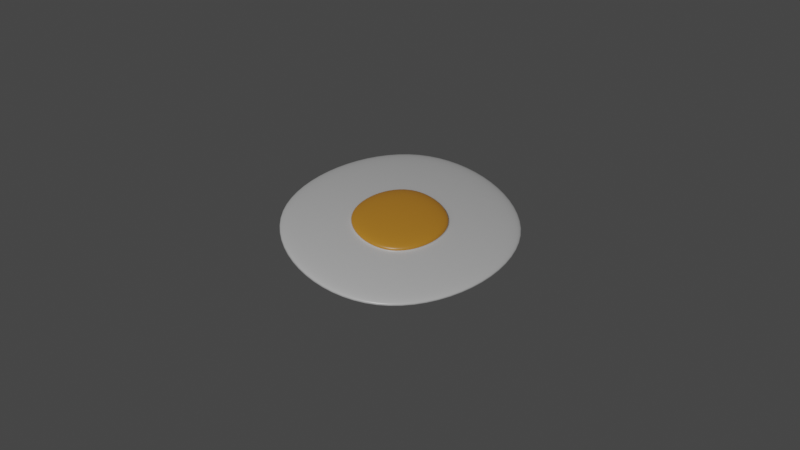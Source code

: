 # Source: fried-egg.blend  (saved by Blender 2.83.20; exported with 4.5.12 LTS)
import bpy
from mathutils import Matrix  # noqa: F401  (used for matrix-valued properties, if any)

bpy.ops.wm.read_factory_settings(use_empty=True)
scene = bpy.context.scene
scene.name = 'Scene'

# ---- collections
col_collection = bpy.data.collections.new('Collection'); scene.collection.children.link(col_collection)

# ---- materials (node trees are filled in below, after node groups)
mat_material_001 = bpy.data.materials.new('Material.001')
mat_material_001.use_transparent_shadow = False
mat_material_002 = bpy.data.materials.new('Material.002')
mat_material_002.use_transparent_shadow = False

# ---- node groups
ng_auto_smooth = bpy.data.node_groups.new('Auto Smooth', 'GeometryNodeTree')
_s = ng_auto_smooth.interface.new_socket(name='Geometry', in_out='OUTPUT', socket_type='NodeSocketGeometry')
_s = ng_auto_smooth.interface.new_socket(name='Geometry', in_out='INPUT', socket_type='NodeSocketGeometry')
_s = ng_auto_smooth.interface.new_socket(name='Angle', in_out='INPUT', socket_type='NodeSocketFloat')
_s.subtype = 'ANGLE'
_s.min_value = 0.0
_s.max_value = 3.142
ng_auto_smooth.is_modifier = True
_N = ng_auto_smooth.nodes; _L = ng_auto_smooth.links
n0 = _N.new('NodeGroupOutput'); n0.name = 'Group Output'; n0.location = (480, -100)
n1 = _N.new('NodeGroupInput'); n1.name = 'Group Input'; n1.location = (-420, -300)
n2 = _N.new('NodeGroupInput'); n2.name = 'Group Input.001'; n2.location = (-60, -100)
n3 = _N.new('GeometryNodeSetShadeSmooth'); n3.name = 'Set Shade Smooth'; n3.location = (120, -100)
n3.domain = 'EDGE'
n4 = _N.new('GeometryNodeSetShadeSmooth'); n4.name = 'Set Shade Smooth.001'; n4.location = (300, -100)
n5 = _N.new('GeometryNodeInputMeshEdgeAngle'); n5.name = 'Edge Angle'; n5.location = (-420, -220)
n6 = _N.new('GeometryNodeInputEdgeSmooth'); n6.name = 'Is Edge Smooth'; n6.location = (-60, -160)
n7 = _N.new('GeometryNodeInputShadeSmooth'); n7.name = 'Is Face Smooth'; n7.location = (-240, -340)
n8 = _N.new('FunctionNodeBooleanMath'); n8.name = 'Boolean Math'; n8.location = (-60, -220)
n9 = _N.new('FunctionNodeCompare'); n9.name = 'Compare'; n9.location = (-240, -180)
n9.operation = 'LESS_EQUAL'
_L.new(n5.outputs[0], n9.inputs[0])
_L.new(n4.outputs[0], n0.inputs[0])
_L.new(n1.outputs[1], n9.inputs[1])
_L.new(n9.outputs[0], n8.inputs[0])
_L.new(n7.outputs[0], n8.inputs[1])
_L.new(n2.outputs[0], n3.inputs[0])
_L.new(n6.outputs[0], n3.inputs[1])
_L.new(n3.outputs[0], n4.inputs[0])
_L.new(n8.outputs[0], n3.inputs[2])
n0.is_active_output = True

# ---- material node trees
mat_material_001.use_nodes = True; mat_material_001.node_tree.nodes.clear()
_N = mat_material_001.node_tree.nodes; _L = mat_material_001.node_tree.links
n0 = _N.new('ShaderNodeBsdfPrincipled'); n0.name = 'Principled BSDF'; n0.location = (10, 300)
n0.distribution = 'GGX'
n0.subsurface_method = 'BURLEY'
n0.inputs[0].default_value = (0.814, 0.814, 0.814, 1.0)
n0.inputs[2].default_value = 0.3077
n0.inputs[3].default_value = 1.45
n0.inputs[13].default_value = 0.8718
n0.inputs[27].default_value = (0.0, 0.0, 0.0, 1.0)
n0.inputs[28].default_value = 1.0
n1 = _N.new('ShaderNodeOutputMaterial'); n1.name = 'Material Output'; n1.location = (300, 300)
_L.new(n0.outputs[0], n1.inputs[0])
n1.is_active_output = True
mat_material_002.use_nodes = True; mat_material_002.node_tree.nodes.clear()
_N = mat_material_002.node_tree.nodes; _L = mat_material_002.node_tree.links
n0 = _N.new('ShaderNodeBsdfPrincipled'); n0.name = 'Principled BSDF'; n0.location = (10, 300)
n0.distribution = 'GGX'
n0.subsurface_method = 'BURLEY'
n0.inputs[0].default_value = (0.8, 0.3349, 0.03172, 1.0)
n0.inputs[2].default_value = 0.359
n0.inputs[3].default_value = 1.45
n0.inputs[13].default_value = 0.8718
n0.inputs[27].default_value = (0.0, 0.0, 0.0, 1.0)
n0.inputs[28].default_value = 1.0
n1 = _N.new('ShaderNodeOutputMaterial'); n1.name = 'Material Output'; n1.location = (300, 300)
_L.new(n0.outputs[0], n1.inputs[0])
n1.is_active_output = True

# ---- world
world_world = bpy.data.worlds.new('World'); scene.world = world_world
world_world.use_nodes = True; world_world.node_tree.nodes.clear()
_N = world_world.node_tree.nodes; _L = world_world.node_tree.links
n0 = _N.new('ShaderNodeOutputWorld'); n0.name = 'World Output'; n0.location = (300, 300)
n1 = _N.new('ShaderNodeBackground'); n1.name = 'Background'; n1.location = (10, 300)
n1.inputs[0].default_value = (0.05088, 0.05088, 0.05088, 1.0)
_L.new(n1.outputs[0], n0.inputs[0])
n0.is_active_output = True
world_world.color = (0.05088, 0.05088, 0.05088)
world_world.use_sun_shadow = False
world_world.sun_shadow_jitter_overblur = 0.0

# ---- cameras
cam_camera = bpy.data.cameras.new('Camera')
cam_camera.clip_end = 100.0
cam_camera.ortho_scale = 7.314

# ---- lights
light_light = bpy.data.lights.new('Light', 'POINT')
light_light.transmission_factor = 0.0
light_light.energy = 1000.0
light_light.shadow_soft_size = 0.1
light_light.shadow_maximum_resolution = 0.006
light_light.use_absolute_resolution = True

# ---- meshes
me_cube = bpy.data.meshes.new('Cube')
me_cube.from_pydata([(0.4023, 0.4023, 0.1085), (1.0, 1.0, -0.1415), (0.4023, -0.4023, 0.1085), (1.0, -1.0, -0.1415), (-0.4023, 0.4023, 0.1085), (-1.0, 1.0, -0.01041), (-0.4023, -0.4023, 0.1085), (-1.0, -1.0, -0.01041), (1.0, -1.0, 0.1085), (-1.0, -1.0, 0.1085), (1.0, 1.0, 0.1085), (-1.0, 1.0, 0.1085), (0.4023, -0.4023, 0.2663), (-0.4023, -0.4023, 0.2663), (0.4023, 0.4023, 0.2663), (-0.4023, 0.4023, 0.2663), (0.4159, -0.4159, 0.1085), (-0.4159, -0.4159, 0.1085), (0.4159, 0.4159, 0.1085), (-0.4159, 0.4159, 0.1085), (1.0, 1.0, 0.02233), (-1.0, -1.0, 0.02233), (1.0, -1.0, 0.02233), (-1.0, 1.0, 0.02233)], [], [(4, 6, 13, 15), (22, 8, 9, 21), (21, 9, 11, 23), (5, 1, 3, 7), (20, 10, 8, 22), (23, 11, 10, 20), (16, 17, 9, 8), (18, 16, 8, 10), (17, 19, 11, 9), (19, 18, 10, 11), (14, 15, 13, 12), (6, 2, 12, 13), (0, 4, 15, 14), (2, 0, 14, 12), (4, 0, 18, 19), (6, 4, 19, 17), (0, 2, 16, 18), (2, 6, 17, 16), (5, 23, 20, 1), (1, 20, 22, 3), (7, 21, 23, 5), (3, 22, 21, 7)])
me_cube.polygons.foreach_set('use_smooth', [True] * 22)
me_cube.polygons.foreach_set('material_index', [1, 0, 0, 0, 0, 0, 0, 0, 0, 0, 1, 1, 1, 1, 0, 0, 0, 0, 0, 0, 0, 0])
_uv = me_cube.uv_layers.new(name='UVMap')
_uv.uv.foreach_set('vector', [0.8003, 0.5747, 0.8003, 0.6753, 0.8003, 0.6753, 0.8003, 0.5747, 0.4077, 0.75, 0.625, 0.75, 0.625, 1.0, 0.4077, 1.0, 0.4077, 0.0, 0.625, 0.0, 0.625, 0.25, 0.4077, 0.25, 0.125, 0.5, 0.375, 0.5, 0.375, 0.75, 0.125, 0.75, 0.4077, 0.5, 0.625, 0.5, 0.625, 0.75, 0.4077, 0.75, 0.4077, 0.25, 0.625, 0.25, 0.625, 0.5, 0.4077, 0.5, 0.698, 0.677, 0.802, 0.677, 0.875, 0.75, 0.625, 0.75, 0.698, 0.573, 0.698, 0.677, 0.625, 0.75, 0.625, 0.5, 0.802, 0.677, 0.802, 0.573, 0.875, 0.5, 0.875, 0.75, 0.802, 0.573, 0.698, 0.573, 0.625, 0.5, 0.875, 0.5, 0.6997, 0.5747, 0.8003, 0.5747, 0.8003, 0.6753, 0.6997, 0.6753, 0.8003, 0.6753, 0.6997, 0.6753, 0.6997, 0.6753, 0.8003, 0.6753, 0.6997, 0.5747, 0.8003, 0.5747, 0.8003, 0.5747, 0.6997, 0.5747, 0.6997, 0.6753, 0.6997, 0.5747, 0.6997, 0.5747, 0.6997, 0.6753, 0.8003, 0.5747, 0.6997, 0.5747, 0.698, 0.573, 0.802, 0.573, 0.8003, 0.6753, 0.8003, 0.5747, 0.802, 0.573, 0.802, 0.677, 0.6997, 0.5747, 0.6997, 0.6753, 0.698, 0.677, 0.698, 0.573, 0.6997, 0.6753, 0.8003, 0.6753, 0.802, 0.677, 0.698, 0.677, 0.375, 0.25, 0.4077, 0.25, 0.4077, 0.5, 0.375, 0.5, 0.375, 0.5, 0.4077, 0.5, 0.4077, 0.75, 0.375, 0.75, 0.375, 0.0, 0.4077, 0.0, 0.4077, 0.25, 0.375, 0.25, 0.375, 0.75, 0.4077, 0.75, 0.4077, 1.0, 0.375, 1.0])
me_cube.materials.append(mat_material_001)
me_cube.materials.append(mat_material_002)
me_cube.use_remesh_preserve_volume = False
me_cube.use_remesh_preserve_attributes = False
me_cube.use_mirror_vertex_groups = False
me_cube.update()

# ---- objects
ob_fried_egg = bpy.data.objects.new('Fried Egg', me_cube)
ob_light = bpy.data.objects.new('Light', light_light)
ob_camera = bpy.data.objects.new('Camera', cam_camera)

# ---- transforms, parenting, visibility, modifiers, constraints
ob_fried_egg.location = (0.0, 0.0, 0.0)
ob_fried_egg.scale = (1.0, 1.0, 0.4155)
ob_fried_egg.lock_rotations_4d = False
ob_fried_egg.empty_display_type = 'ARROWS'
ob_fried_egg.lineart.crease_threshold = 0.0
_m = ob_fried_egg.modifiers.new('Subdivision', 'SUBSURF')
_m.uv_smooth = 'PRESERVE_CORNERS'
_m.levels = 4
_m.render_levels = 4
_m = ob_fried_egg.modifiers.new('Auto Smooth', 'NODES')
_m.node_group = ng_auto_smooth
_gi = [s.identifier for s in ng_auto_smooth.interface.items_tree if s.item_type == 'SOCKET' and s.in_out == 'INPUT']
_m[_gi[1]] = 1.047  # Angle
ob_light.location = (-2.782, 4.375, 5.984)
ob_light.rotation_euler = (0.6503, 0.05522, 1.866)
ob_light.lock_rotations_4d = False
ob_light.empty_display_type = 'ARROWS'
ob_light.color = (0.0, 0.0, 0.0, 0.0)
ob_light.lineart.crease_threshold = 0.0
ob_camera.location = (-5.589, 3.858, 5.397)
ob_camera.rotation_euler = (0.8993, 0.007491, -2.181)
ob_camera.lock_rotations_4d = False
ob_camera.empty_display_type = 'ARROWS'
ob_camera.color = (0.0, 0.0, 0.0, 0.0)
ob_camera.display_type = 'WIRE'
ob_camera.lineart.crease_threshold = 0.0

# ---- collection membership
col_collection.objects.link(ob_fried_egg)
col_collection.objects.link(ob_light)
col_collection.objects.link(ob_camera)

# ---- scene / render settings (as saved in the file)
scene.camera = ob_camera
scene.frame_start = 1; scene.frame_end = 250; scene.frame_set(1)
scene.render.engine = 'BLENDER_EEVEE_NEXT'
scene.cycles.use_denoising = False
scene.cycles.samples = 128
scene.cycles.sampling_pattern = 'TABULATED_SOBOL'
scene.cycles.use_adaptive_sampling = False
scene.cycles.use_light_tree = False
scene.eevee.use_gtao = True
scene.view_settings.view_transform = 'Filmic'
bpy.context.view_layer.update()

